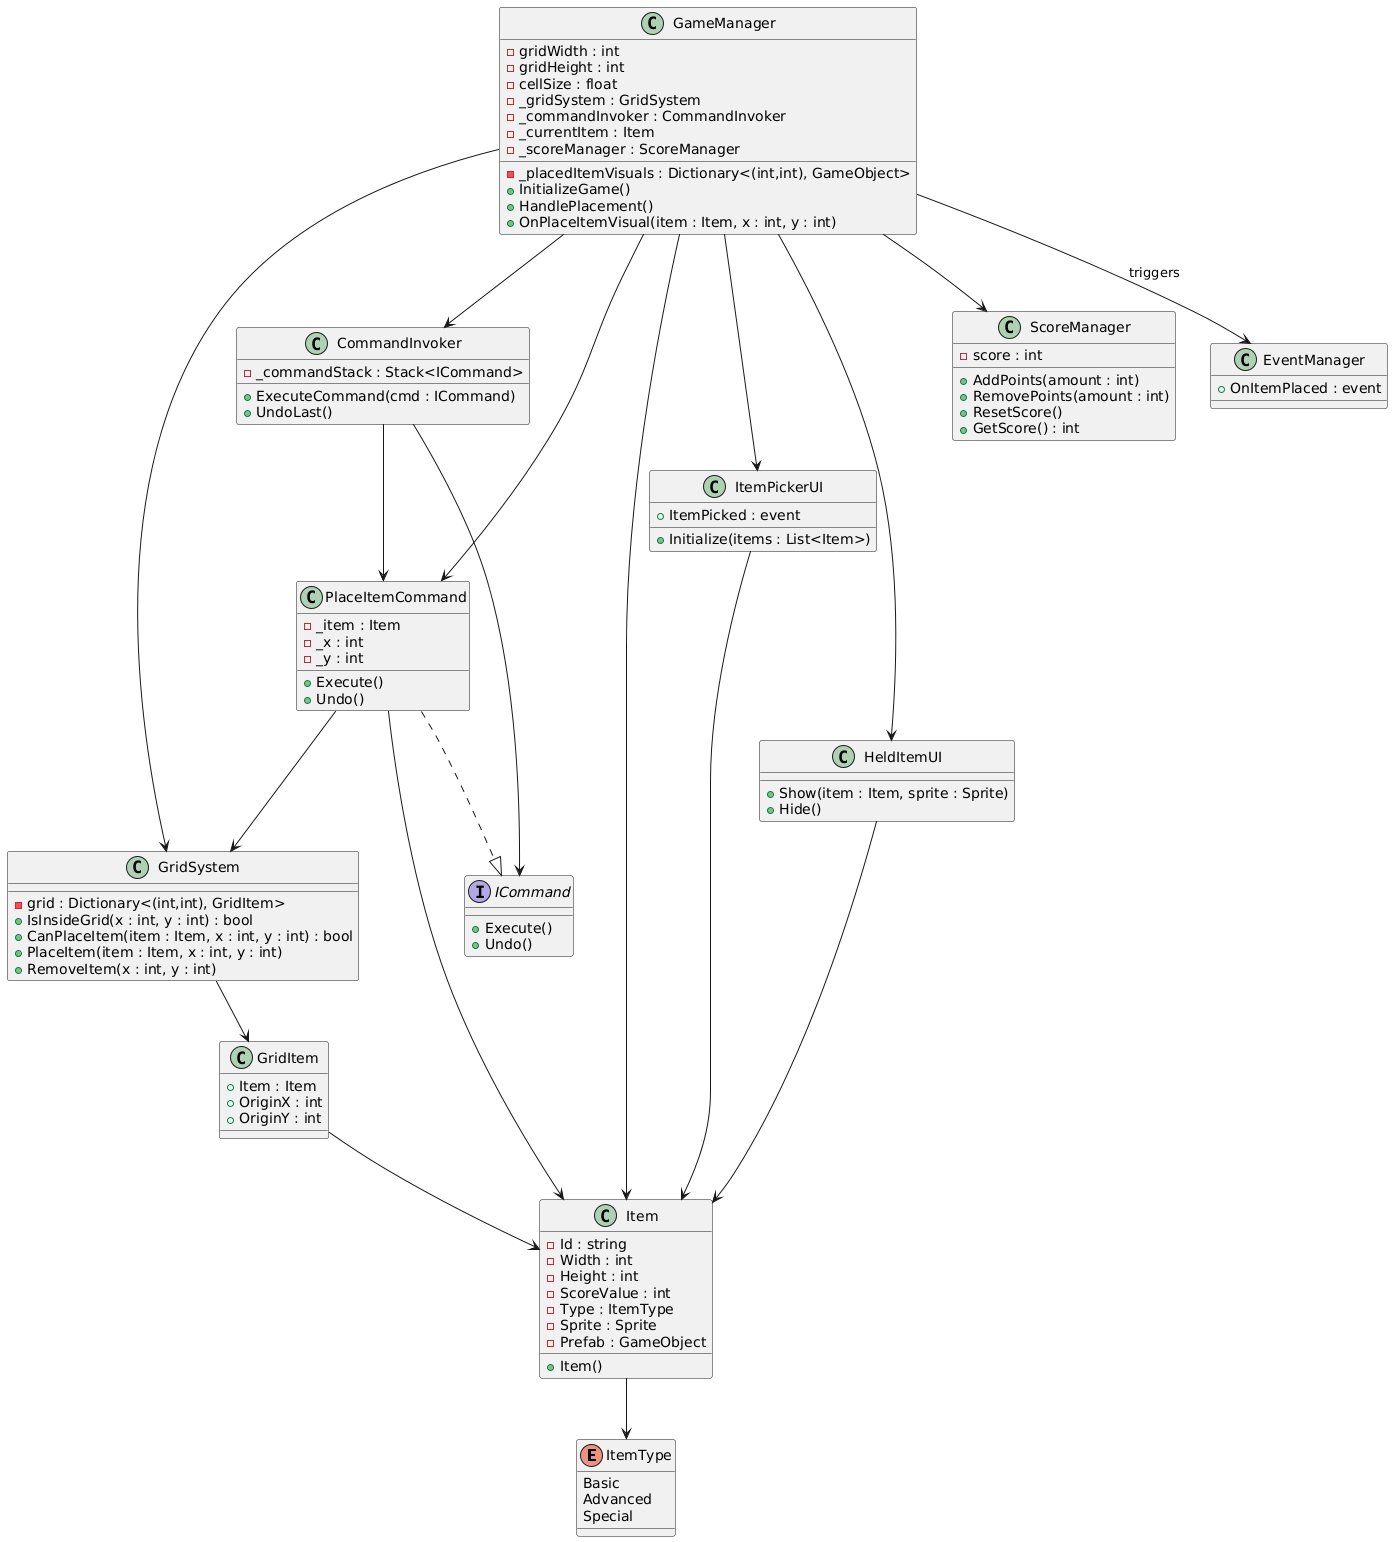

The diagram above was rendered by PlantUML. Its source (embedded in the PNG):
@startuml
' ENUM
enum ItemType {
  Basic
  Advanced
  Special
}

' INTERFACES
interface ICommand {
  + Execute()
  + Undo()
}

' CLASSES
class Item {
  - Id : string
  - Width : int
  - Height : int
  - ScoreValue : int
  - Type : ItemType
  - Sprite : Sprite
  - Prefab : GameObject
  + Item()
}

class GridItem {
  + Item : Item
  + OriginX : int
  + OriginY : int
}

class GridSystem {
  - grid : Dictionary<(int,int), GridItem>
  + IsInsideGrid(x : int, y : int) : bool
  + CanPlaceItem(item : Item, x : int, y : int) : bool
  + PlaceItem(item : Item, x : int, y : int)
  + RemoveItem(x : int, y : int)
}

class GameManager {
  - gridWidth : int
  - gridHeight : int
  - cellSize : float
  - _gridSystem : GridSystem
  - _commandInvoker : CommandInvoker
  - _currentItem : Item
  - _scoreManager : ScoreManager
  - _placedItemVisuals : Dictionary<(int,int), GameObject>
  + InitializeGame()
  + HandlePlacement()
  + OnPlaceItemVisual(item : Item, x : int, y : int)
}

class ScoreManager {
  - score : int
  + AddPoints(amount : int)
  + RemovePoints(amount : int)
  + ResetScore()
  + GetScore() : int
}

class CommandInvoker {
  - _commandStack : Stack<ICommand>
  + ExecuteCommand(cmd : ICommand)
  + UndoLast()
}

class PlaceItemCommand {
  - _item : Item
  - _x : int
  - _y : int
  + Execute()
  + Undo()
}

class ItemPickerUI {
  + Initialize(items : List<Item>)
  + ItemPicked : event
}

class HeldItemUI {
  + Show(item : Item, sprite : Sprite)
  + Hide()
}

class EventManager {
  + OnItemPlaced : event
}

' RELATIONSHIPS
GameManager --> GridSystem
GameManager --> CommandInvoker
GameManager --> ItemPickerUI
GameManager --> HeldItemUI
GameManager --> Item
GameManager --> ScoreManager
GameManager --> EventManager : triggers

PlaceItemCommand ..|> ICommand
CommandInvoker --> ICommand
CommandInvoker --> PlaceItemCommand

GameManager --> PlaceItemCommand
PlaceItemCommand --> GridSystem
PlaceItemCommand --> Item

GridSystem --> GridItem
GridItem --> Item

ItemPickerUI --> Item
HeldItemUI --> Item
Item --> ItemType
@enduml